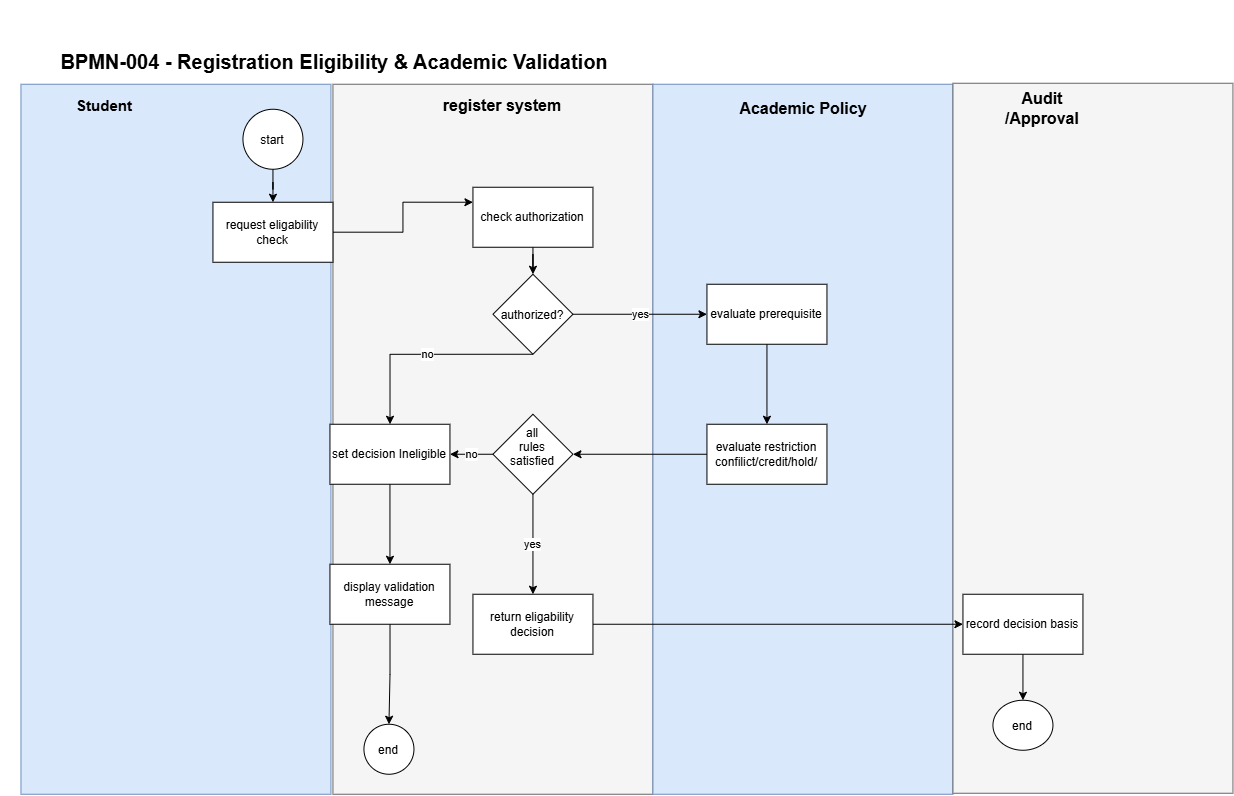

The diagram above was exported from draw.io. Its source (the exported page's mxGraphModel, read from the mxfile embedded in the PNG):
<mxGraphModel dx="2062" dy="1761" grid="1" gridSize="10" guides="1" tooltips="1" connect="1" arrows="1" fold="1" page="1" pageScale="1" pageWidth="850" pageHeight="1100" math="0" shadow="0">
  <root>
    <mxCell id="0" />
    <mxCell id="1" parent="0" />
    <mxCell id="XleB5ha6HOkdCEpNR_Sb-1" parent="1" style="rounded=0;whiteSpace=wrap;html=1;fillColor=#dae8fc;strokeColor=#6c8ebf;" value="" vertex="1">
      <mxGeometry height="710" width="310" x="-152" y="10" as="geometry" />
    </mxCell>
    <mxCell id="XleB5ha6HOkdCEpNR_Sb-2" parent="1" style="rounded=0;whiteSpace=wrap;html=1;fillColor=#f5f5f5;fontColor=#333333;strokeColor=#666666;" value="" vertex="1">
      <mxGeometry height="710" width="320" x="160" y="10" as="geometry" />
    </mxCell>
    <mxCell id="XleB5ha6HOkdCEpNR_Sb-3" parent="1" style="rounded=0;whiteSpace=wrap;html=1;fillColor=#dae8fc;strokeColor=#6c8ebf;" value="" vertex="1">
      <mxGeometry height="710" width="300" x="480" y="10" as="geometry" />
    </mxCell>
    <mxCell id="XleB5ha6HOkdCEpNR_Sb-4" parent="1" style="rounded=0;whiteSpace=wrap;html=1;fillColor=#f5f5f5;fontColor=#333333;strokeColor=#666666;" value="" vertex="1">
      <mxGeometry height="710" width="280" x="780" y="9" as="geometry" />
    </mxCell>
    <mxCell id="XleB5ha6HOkdCEpNR_Sb-9" edge="1" parent="1" source="XleB5ha6HOkdCEpNR_Sb-5" style="edgeStyle=orthogonalEdgeStyle;rounded=0;orthogonalLoop=1;jettySize=auto;html=1;" target="XleB5ha6HOkdCEpNR_Sb-8" value="">
      <mxGeometry relative="1" as="geometry" />
    </mxCell>
    <mxCell id="XleB5ha6HOkdCEpNR_Sb-5" parent="1" style="ellipse;whiteSpace=wrap;html=1;shapeInside=1;aspect=fixed;" value="start" vertex="1">
      <mxGeometry height="60" width="60" x="70" y="35" as="geometry" />
    </mxCell>
    <mxCell id="XleB5ha6HOkdCEpNR_Sb-13" edge="1" parent="1" source="XleB5ha6HOkdCEpNR_Sb-8" style="edgeStyle=orthogonalEdgeStyle;rounded=0;orthogonalLoop=1;jettySize=auto;html=1;entryX=0;entryY=0.25;entryDx=0;entryDy=0;" target="XleB5ha6HOkdCEpNR_Sb-40" value="">
      <mxGeometry relative="1" as="geometry" />
    </mxCell>
    <mxCell id="XleB5ha6HOkdCEpNR_Sb-8" parent="1" style="whiteSpace=wrap;html=1;" value="request eligability check" vertex="1">
      <mxGeometry height="60" width="120" x="40" y="128" as="geometry" />
    </mxCell>
    <mxCell id="XleB5ha6HOkdCEpNR_Sb-16" edge="1" parent="1" source="XleB5ha6HOkdCEpNR_Sb-14" style="edgeStyle=orthogonalEdgeStyle;rounded=0;orthogonalLoop=1;jettySize=auto;html=1;" target="XleB5ha6HOkdCEpNR_Sb-15" value="yes">
      <mxGeometry relative="1" as="geometry" />
    </mxCell>
    <mxCell id="XleB5ha6HOkdCEpNR_Sb-33" edge="1" parent="1" style="edgeStyle=orthogonalEdgeStyle;rounded=0;orthogonalLoop=1;jettySize=auto;html=1;" target="XleB5ha6HOkdCEpNR_Sb-23" value="no">
      <mxGeometry relative="1" as="geometry">
        <mxPoint x="360" y="280" as="sourcePoint" />
        <mxPoint x="240" y="390" as="targetPoint" />
      </mxGeometry>
    </mxCell>
    <mxCell id="XleB5ha6HOkdCEpNR_Sb-14" parent="1" style="rhombus;whiteSpace=wrap;html=1;shapeInside=1;" value="authorized?" vertex="1">
      <mxGeometry height="80" width="80" x="320" y="200" as="geometry" />
    </mxCell>
    <mxCell id="XleB5ha6HOkdCEpNR_Sb-18" edge="1" parent="1" source="XleB5ha6HOkdCEpNR_Sb-15" style="edgeStyle=orthogonalEdgeStyle;rounded=0;orthogonalLoop=1;jettySize=auto;html=1;" target="XleB5ha6HOkdCEpNR_Sb-17" value="">
      <mxGeometry relative="1" as="geometry" />
    </mxCell>
    <mxCell id="XleB5ha6HOkdCEpNR_Sb-15" parent="1" style="whiteSpace=wrap;html=1;" value="evaluate prerequisite" vertex="1">
      <mxGeometry height="60" width="120" x="534" y="210" as="geometry" />
    </mxCell>
    <mxCell id="XleB5ha6HOkdCEpNR_Sb-20" edge="1" parent="1" source="XleB5ha6HOkdCEpNR_Sb-17" style="edgeStyle=orthogonalEdgeStyle;rounded=0;orthogonalLoop=1;jettySize=auto;html=1;" target="XleB5ha6HOkdCEpNR_Sb-19" value="">
      <mxGeometry relative="1" as="geometry" />
    </mxCell>
    <mxCell id="XleB5ha6HOkdCEpNR_Sb-17" parent="1" style="whiteSpace=wrap;html=1;" value="evaluate restriction confilict/credit/hold/" vertex="1">
      <mxGeometry height="60" width="120" x="534" y="350" as="geometry" />
    </mxCell>
    <mxCell id="XleB5ha6HOkdCEpNR_Sb-22" edge="1" parent="1" source="XleB5ha6HOkdCEpNR_Sb-19" style="edgeStyle=orthogonalEdgeStyle;rounded=0;orthogonalLoop=1;jettySize=auto;html=1;" target="XleB5ha6HOkdCEpNR_Sb-21" value="yes">
      <mxGeometry relative="1" as="geometry" />
    </mxCell>
    <mxCell id="XleB5ha6HOkdCEpNR_Sb-24" edge="1" parent="1" source="XleB5ha6HOkdCEpNR_Sb-19" style="edgeStyle=orthogonalEdgeStyle;rounded=0;orthogonalLoop=1;jettySize=auto;html=1;" target="XleB5ha6HOkdCEpNR_Sb-23" value="no">
      <mxGeometry relative="1" as="geometry" />
    </mxCell>
    <mxCell id="XleB5ha6HOkdCEpNR_Sb-19" parent="1" style="rhombus;whiteSpace=wrap;html=1;shapeInside=1;" value="all rules satisfied" vertex="1">
      <mxGeometry height="80" width="80" x="320" y="340" as="geometry" />
    </mxCell>
    <mxCell id="XleB5ha6HOkdCEpNR_Sb-30" edge="1" parent="1" source="XleB5ha6HOkdCEpNR_Sb-21" style="edgeStyle=orthogonalEdgeStyle;rounded=0;orthogonalLoop=1;jettySize=auto;html=1;" target="XleB5ha6HOkdCEpNR_Sb-29" value="">
      <mxGeometry relative="1" as="geometry" />
    </mxCell>
    <mxCell id="XleB5ha6HOkdCEpNR_Sb-21" parent="1" style="whiteSpace=wrap;html=1;" value="return eligability decision" vertex="1">
      <mxGeometry height="60" width="120" x="300" y="520" as="geometry" />
    </mxCell>
    <mxCell id="XleB5ha6HOkdCEpNR_Sb-26" edge="1" parent="1" source="XleB5ha6HOkdCEpNR_Sb-23" style="edgeStyle=orthogonalEdgeStyle;rounded=0;orthogonalLoop=1;jettySize=auto;html=1;" target="XleB5ha6HOkdCEpNR_Sb-25" value="">
      <mxGeometry relative="1" as="geometry" />
    </mxCell>
    <mxCell id="XleB5ha6HOkdCEpNR_Sb-23" parent="1" style="whiteSpace=wrap;html=1;" value="set decision&amp;nbsp;Ineligible " vertex="1">
      <mxGeometry height="60" width="120" x="157" y="350" as="geometry" />
    </mxCell>
    <mxCell id="XleB5ha6HOkdCEpNR_Sb-28" edge="1" parent="1" source="XleB5ha6HOkdCEpNR_Sb-25" style="edgeStyle=orthogonalEdgeStyle;rounded=0;orthogonalLoop=1;jettySize=auto;html=1;" target="XleB5ha6HOkdCEpNR_Sb-27" value="">
      <mxGeometry relative="1" as="geometry" />
    </mxCell>
    <mxCell id="XleB5ha6HOkdCEpNR_Sb-25" parent="1" style="whiteSpace=wrap;html=1;" value="display validation message" vertex="1">
      <mxGeometry height="60" width="120" x="157" y="490" as="geometry" />
    </mxCell>
    <mxCell id="XleB5ha6HOkdCEpNR_Sb-27" parent="1" style="ellipse;whiteSpace=wrap;html=1;shapeInside=1;" value="end" vertex="1">
      <mxGeometry height="50" width="50" x="191" y="650" as="geometry" />
    </mxCell>
    <mxCell id="XleB5ha6HOkdCEpNR_Sb-32" edge="1" parent="1" source="XleB5ha6HOkdCEpNR_Sb-29" style="edgeStyle=orthogonalEdgeStyle;rounded=0;orthogonalLoop=1;jettySize=auto;html=1;" target="XleB5ha6HOkdCEpNR_Sb-31" value="">
      <mxGeometry relative="1" as="geometry" />
    </mxCell>
    <mxCell id="XleB5ha6HOkdCEpNR_Sb-29" parent="1" style="whiteSpace=wrap;html=1;" value="record decision basis" vertex="1">
      <mxGeometry height="60" width="120" x="790" y="520" as="geometry" />
    </mxCell>
    <mxCell id="XleB5ha6HOkdCEpNR_Sb-31" parent="1" style="ellipse;whiteSpace=wrap;html=1;shapeInside=1;" value="end" vertex="1">
      <mxGeometry height="50" width="60" x="820" y="626" as="geometry" />
    </mxCell>
    <mxCell id="XleB5ha6HOkdCEpNR_Sb-35" parent="1" style="text;html=1;whiteSpace=wrap;strokeColor=none;fillColor=none;align=center;verticalAlign=middle;rounded=0;fontSize=15;fontStyle=1" value="Student" vertex="1">
      <mxGeometry height="30" width="60" x="-98" y="16" as="geometry" />
    </mxCell>
    <mxCell id="XleB5ha6HOkdCEpNR_Sb-36" parent="1" style="text;html=1;whiteSpace=wrap;strokeColor=none;fillColor=none;align=center;verticalAlign=middle;rounded=0;fontSize=16;fontStyle=1" value="register system" vertex="1">
      <mxGeometry height="30" width="180" x="240" y="16" as="geometry" />
    </mxCell>
    <mxCell id="XleB5ha6HOkdCEpNR_Sb-37" parent="1" style="text;html=1;whiteSpace=wrap;strokeColor=none;fillColor=none;align=center;verticalAlign=middle;rounded=0;fontSize=16;fontStyle=1" value="Academic Policy" vertex="1">
      <mxGeometry height="30" width="158" x="552" y="19" as="geometry" />
    </mxCell>
    <mxCell id="XleB5ha6HOkdCEpNR_Sb-38" parent="1" style="text;html=1;whiteSpace=wrap;strokeColor=none;fillColor=none;align=center;verticalAlign=middle;rounded=0;fontSize=16;fontStyle=1" value="Audit /Approval" vertex="1">
      <mxGeometry height="30" width="120" x="810" y="19" as="geometry" />
    </mxCell>
    <mxCell id="XleB5ha6HOkdCEpNR_Sb-39" parent="1" style="text;html=1;whiteSpace=wrap;strokeColor=none;fillColor=none;align=center;verticalAlign=middle;rounded=0;strokeWidth=0;fontSize=10;" value="&#10;&#10;&#10;&lt;h1&gt;BPMN-004 - Registration Eligibility &amp;amp; Academic Validation&lt;/h1&gt;&#10;&#10;&#10;&#10;&#10;&#10;" vertex="1">
      <mxGeometry height="30" width="670" x="-173" y="-10" as="geometry" />
    </mxCell>
    <mxCell id="XleB5ha6HOkdCEpNR_Sb-41" edge="1" parent="1" source="XleB5ha6HOkdCEpNR_Sb-40" style="edgeStyle=orthogonalEdgeStyle;rounded=0;orthogonalLoop=1;jettySize=auto;html=1;" target="XleB5ha6HOkdCEpNR_Sb-14" value="">
      <mxGeometry relative="1" as="geometry" />
    </mxCell>
    <mxCell id="XleB5ha6HOkdCEpNR_Sb-40" parent="1" style="rounded=0;whiteSpace=wrap;html=1;" value="check authorization" vertex="1">
      <mxGeometry height="60" width="120" x="300" y="113" as="geometry" />
    </mxCell>
  </root>
</mxGraphModel>